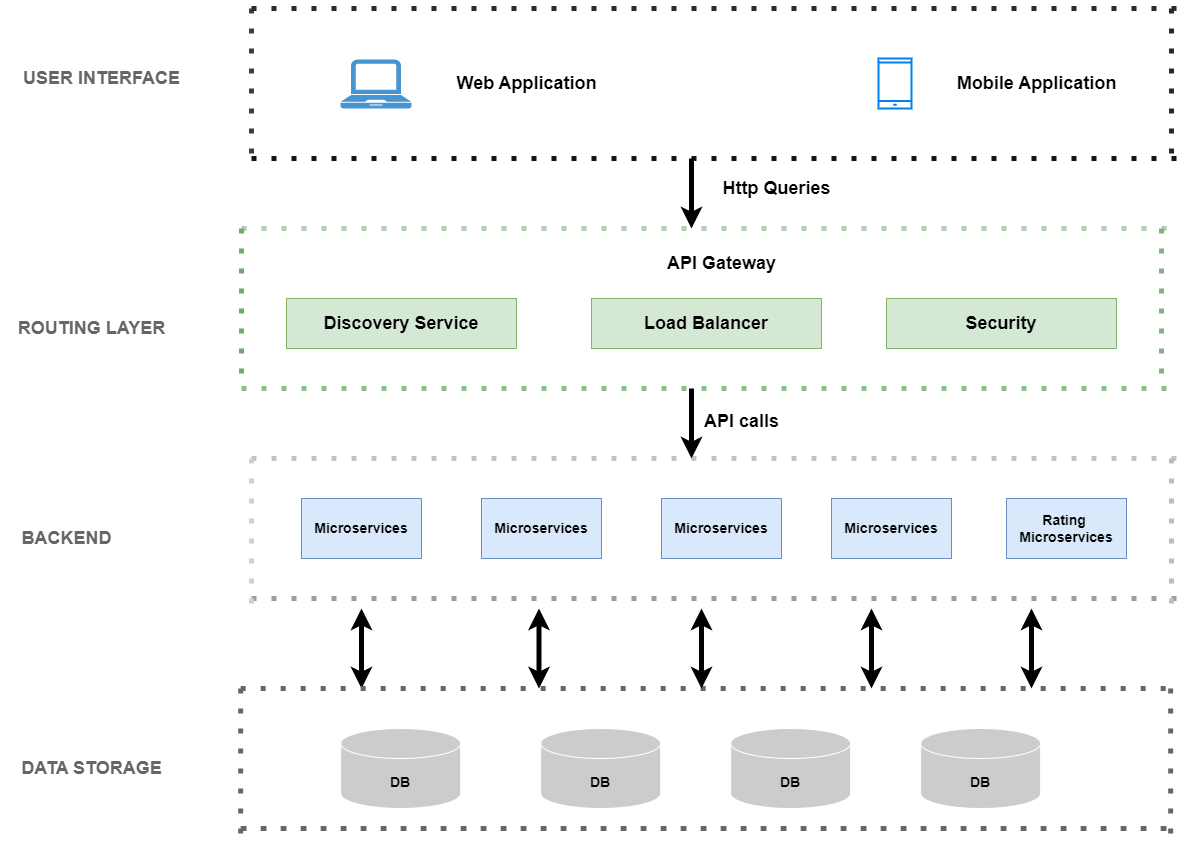

The diagram above was exported from draw.io. Its source (the exported page's mxGraphModel, read from the mxfile embedded in the PNG):
<mxGraphModel dx="2268" dy="916" grid="1" gridSize="10" guides="1" tooltips="1" connect="1" arrows="1" fold="1" page="1" pageScale="1" pageWidth="850" pageHeight="1100" background="#ffffff" math="0" shadow="0">
  <root>
    <mxCell id="0" />
    <mxCell id="1" parent="0" />
    <mxCell id="U16WkkTj1TBeXJrdosqX-3" value="" style="endArrow=none;dashed=1;html=1;dashPattern=1 3;strokeWidth=5;rounded=0;strokeColor=#3e3c3c;" parent="1" edge="1">
      <mxGeometry width="50" height="50" relative="1" as="geometry">
        <mxPoint x="-320" y="60" as="sourcePoint" />
        <mxPoint x="-320" y="220" as="targetPoint" />
      </mxGeometry>
    </mxCell>
    <mxCell id="U16WkkTj1TBeXJrdosqX-8" value="" style="endArrow=none;dashed=1;html=1;dashPattern=1 3;strokeWidth=5;rounded=1;strokeColor=#2a2727;" parent="1" edge="1">
      <mxGeometry width="50" height="50" relative="1" as="geometry">
        <mxPoint x="600" y="60" as="sourcePoint" />
        <mxPoint x="600" y="220" as="targetPoint" />
      </mxGeometry>
    </mxCell>
    <mxCell id="U16WkkTj1TBeXJrdosqX-12" value="&lt;font style=&quot;font-size: 18px;&quot;&gt;Web Application&lt;/font&gt;" style="text;html=1;align=center;verticalAlign=middle;resizable=0;points=[];autosize=1;fontStyle=1;fontSize=14;" parent="1" vertex="1">
      <mxGeometry x="-125" y="115" width="160" height="40" as="geometry" />
    </mxCell>
    <mxCell id="U16WkkTj1TBeXJrdosqX-41" value="&lt;font style=&quot;font-size: 18px;&quot;&gt;&lt;b&gt;&lt;font style=&quot;font-size: 18px;&quot;&gt;Discovery&lt;/font&gt; Service&lt;/b&gt;&lt;/font&gt;" style="rounded=0;whiteSpace=wrap;html=1;fillColor=#d5e8d4;strokeColor=#82b366;" parent="1" vertex="1">
      <mxGeometry x="-285" y="350" width="230" height="50" as="geometry" />
    </mxCell>
    <mxCell id="U16WkkTj1TBeXJrdosqX-44" value="&lt;b style=&quot;font-size: 18px;&quot;&gt;&lt;font style=&quot;font-size: 18px;&quot;&gt;API Gateway&lt;/font&gt;&lt;/b&gt;" style="text;html=1;align=center;verticalAlign=middle;resizable=0;points=[];autosize=1;strokeColor=none;fillColor=none;strokeWidth=3;fontSize=18;" parent="1" vertex="1">
      <mxGeometry x="85" y="295" width="130" height="40" as="geometry" />
    </mxCell>
    <mxCell id="U16WkkTj1TBeXJrdosqX-45" value="" style="endArrow=none;dashed=1;html=1;dashPattern=1 3;strokeWidth=5;rounded=1;strokeColor=#c1c1cd;fontColor=#00ff00;" parent="1" edge="1">
      <mxGeometry width="50" height="50" relative="1" as="geometry">
        <mxPoint x="-320" y="510" as="sourcePoint" />
        <mxPoint x="610" y="510" as="targetPoint" />
      </mxGeometry>
    </mxCell>
    <mxCell id="U16WkkTj1TBeXJrdosqX-46" value="" style="endArrow=none;dashed=1;html=1;dashPattern=1 3;strokeWidth=5;rounded=1;strokeColor=#9d9da4;fontColor=#00ff00;" parent="1" edge="1">
      <mxGeometry width="50" height="50" relative="1" as="geometry">
        <mxPoint x="-320" y="650" as="sourcePoint" />
        <mxPoint x="610" y="650" as="targetPoint" />
      </mxGeometry>
    </mxCell>
    <mxCell id="U16WkkTj1TBeXJrdosqX-47" value="" style="endArrow=none;dashed=1;html=1;dashPattern=1 3;strokeWidth=5;rounded=0;strokeColor=#cfcfd3;fontColor=#00ff00;" parent="1" edge="1">
      <mxGeometry width="50" height="50" relative="1" as="geometry">
        <mxPoint x="-320" y="510" as="sourcePoint" />
        <mxPoint x="-320" y="670" as="targetPoint" />
      </mxGeometry>
    </mxCell>
    <mxCell id="U16WkkTj1TBeXJrdosqX-48" value="" style="endArrow=none;dashed=1;html=1;dashPattern=1 3;strokeWidth=5;rounded=1;strokeColor=#bbbbc3;fontColor=#00ff00;" parent="1" edge="1">
      <mxGeometry width="50" height="50" relative="1" as="geometry">
        <mxPoint x="600" y="510" as="sourcePoint" />
        <mxPoint x="600" y="660" as="targetPoint" />
      </mxGeometry>
    </mxCell>
    <mxCell id="U16WkkTj1TBeXJrdosqX-51" value="&lt;span style=&quot;font-size: 14px;&quot;&gt;&lt;b&gt;Microservices&lt;/b&gt;&lt;/span&gt;" style="rounded=0;whiteSpace=wrap;html=1;fillColor=#dae8fc;strokeColor=#6c8ebf;" parent="1" vertex="1">
      <mxGeometry x="-270" y="550" width="120" height="60" as="geometry" />
    </mxCell>
    <mxCell id="U16WkkTj1TBeXJrdosqX-53" value="&lt;font style=&quot;font-size: 14px;&quot;&gt;&lt;b&gt;Microservices&lt;/b&gt;&lt;/font&gt;" style="rounded=0;whiteSpace=wrap;html=1;fillColor=#dae8fc;strokeColor=#6c8ebf;" parent="1" vertex="1">
      <mxGeometry x="260" y="550" width="120" height="60" as="geometry" />
    </mxCell>
    <mxCell id="U16WkkTj1TBeXJrdosqX-54" value="&lt;font style=&quot;font-size: 14px;&quot;&gt;&lt;b&gt;Microservices&lt;/b&gt;&lt;/font&gt;" style="rounded=0;whiteSpace=wrap;html=1;fillColor=#dae8fc;strokeColor=#6c8ebf;" parent="1" vertex="1">
      <mxGeometry x="89.99999999999999" y="550" width="120" height="60" as="geometry" />
    </mxCell>
    <mxCell id="U16WkkTj1TBeXJrdosqX-55" value="&lt;font style=&quot;font-size: 14px;&quot;&gt;&lt;b&gt;Microservices&lt;/b&gt;&lt;/font&gt;" style="rounded=0;whiteSpace=wrap;html=1;strokeColor=#6c8ebf;fillColor=#dae8fc;" parent="1" vertex="1">
      <mxGeometry x="-90" y="550" width="120" height="60" as="geometry" />
    </mxCell>
    <mxCell id="U16WkkTj1TBeXJrdosqX-56" value="&lt;font style=&quot;font-size: 14px;&quot;&gt;&lt;b&gt;Rating&amp;nbsp;&lt;br&gt;Microservices&lt;/b&gt;&lt;/font&gt;" style="rounded=0;whiteSpace=wrap;html=1;fillColor=#dae8fc;strokeColor=#6c8ebf;" parent="1" vertex="1">
      <mxGeometry x="435" y="550" width="120" height="60" as="geometry" />
    </mxCell>
    <mxCell id="U16WkkTj1TBeXJrdosqX-57" value="" style="endArrow=none;dashed=1;html=1;dashPattern=1 3;strokeWidth=5;rounded=1;strokeColor=#666666;fontColor=#00ff00;" parent="1" edge="1">
      <mxGeometry width="50" height="50" relative="1" as="geometry">
        <mxPoint x="-330" y="880" as="sourcePoint" />
        <mxPoint x="600" y="880" as="targetPoint" />
      </mxGeometry>
    </mxCell>
    <mxCell id="U16WkkTj1TBeXJrdosqX-58" value="" style="endArrow=none;dashed=1;html=1;dashPattern=1 3;strokeWidth=5;rounded=1;strokeColor=#666666;fontColor=#00ff00;" parent="1" edge="1">
      <mxGeometry width="50" height="50" relative="1" as="geometry">
        <mxPoint x="-330.83" y="880" as="sourcePoint" />
        <mxPoint x="599.17" y="880" as="targetPoint" />
      </mxGeometry>
    </mxCell>
    <mxCell id="U16WkkTj1TBeXJrdosqX-59" value="" style="endArrow=none;dashed=1;html=1;dashPattern=1 3;strokeWidth=5;rounded=0;strokeColor=#666666;fontColor=#00ff00;" parent="1" edge="1">
      <mxGeometry width="50" height="50" relative="1" as="geometry">
        <mxPoint x="-330.83" y="740" as="sourcePoint" />
        <mxPoint x="-330.83" y="900" as="targetPoint" />
      </mxGeometry>
    </mxCell>
    <mxCell id="U16WkkTj1TBeXJrdosqX-60" value="" style="endArrow=none;dashed=1;html=1;dashPattern=1 3;strokeWidth=5;rounded=1;strokeColor=#666666;fontColor=#00ff00;" parent="1" edge="1">
      <mxGeometry width="50" height="50" relative="1" as="geometry">
        <mxPoint x="599.17" y="740" as="sourcePoint" />
        <mxPoint x="599.17" y="890" as="targetPoint" />
      </mxGeometry>
    </mxCell>
    <mxCell id="U16WkkTj1TBeXJrdosqX-68" value="" style="endArrow=none;dashed=1;html=1;dashPattern=1 3;strokeWidth=5;rounded=1;strokeColor=#87c087;fontColor=#00ff00;" parent="1" edge="1">
      <mxGeometry width="50" height="50" relative="1" as="geometry">
        <mxPoint x="-330" y="440" as="sourcePoint" />
        <mxPoint x="600" y="440" as="targetPoint" />
      </mxGeometry>
    </mxCell>
    <mxCell id="U16WkkTj1TBeXJrdosqX-69" value="" style="endArrow=none;dashed=1;html=1;dashPattern=1 3;strokeWidth=5;rounded=1;strokeColor=#b0cfb0;fontColor=#00ff00;" parent="1" edge="1">
      <mxGeometry width="50" height="50" relative="1" as="geometry">
        <mxPoint x="-330" y="280" as="sourcePoint" />
        <mxPoint x="600" y="280" as="targetPoint" />
      </mxGeometry>
    </mxCell>
    <mxCell id="U16WkkTj1TBeXJrdosqX-70" value="" style="endArrow=none;dashed=1;html=1;dashPattern=1 3;strokeWidth=5;rounded=0;strokeColor=#71a871;fontColor=#00ff00;" parent="1" edge="1">
      <mxGeometry width="50" height="50" relative="1" as="geometry">
        <mxPoint x="-330" y="280" as="sourcePoint" />
        <mxPoint x="-330" y="440" as="targetPoint" />
      </mxGeometry>
    </mxCell>
    <mxCell id="U16WkkTj1TBeXJrdosqX-71" value="" style="endArrow=none;dashed=1;html=1;dashPattern=1 3;strokeWidth=5;rounded=1;strokeColor=#80b380;fontColor=#00ff00;" parent="1" edge="1">
      <mxGeometry width="50" height="50" relative="1" as="geometry">
        <mxPoint x="590" y="280" as="sourcePoint" />
        <mxPoint x="590" y="430" as="targetPoint" />
      </mxGeometry>
    </mxCell>
    <mxCell id="U16WkkTj1TBeXJrdosqX-72" value="&lt;b style=&quot;&quot;&gt;&lt;font style=&quot;font-size: 18px;&quot;&gt;Security&lt;/font&gt;&lt;/b&gt;" style="rounded=0;whiteSpace=wrap;html=1;fillColor=#d5e8d4;strokeColor=#82b366;" parent="1" vertex="1">
      <mxGeometry x="315" y="350" width="230" height="50" as="geometry" />
    </mxCell>
    <mxCell id="U16WkkTj1TBeXJrdosqX-73" value="&lt;b style=&quot;&quot;&gt;&lt;font style=&quot;font-size: 18px;&quot;&gt;Load Balancer&lt;/font&gt;&lt;/b&gt;" style="rounded=0;whiteSpace=wrap;html=1;fillColor=#d5e8d4;strokeColor=#82b366;" parent="1" vertex="1">
      <mxGeometry x="20" y="350" width="230" height="50" as="geometry" />
    </mxCell>
    <mxCell id="U16WkkTj1TBeXJrdosqX-75" value="" style="endArrow=none;dashed=1;html=1;dashPattern=1 3;strokeWidth=5;rounded=1;strokeColor=#2c2b2b;fontColor=#00ff00;" parent="1" edge="1">
      <mxGeometry width="50" height="50" relative="1" as="geometry">
        <mxPoint x="-320" y="60" as="sourcePoint" />
        <mxPoint x="610" y="60" as="targetPoint" />
      </mxGeometry>
    </mxCell>
    <mxCell id="U16WkkTj1TBeXJrdosqX-76" value="" style="endArrow=none;dashed=1;html=1;dashPattern=1 3;strokeWidth=5;rounded=1;strokeColor=#151414;fontColor=#00ff00;" parent="1" edge="1">
      <mxGeometry width="50" height="50" relative="1" as="geometry">
        <mxPoint x="-320" y="210" as="sourcePoint" />
        <mxPoint x="610" y="210" as="targetPoint" />
      </mxGeometry>
    </mxCell>
    <mxCell id="U16WkkTj1TBeXJrdosqX-79" value="" style="endArrow=classic;html=1;rounded=1;strokeWidth=5;" parent="1" edge="1">
      <mxGeometry width="50" height="50" relative="1" as="geometry">
        <mxPoint x="120" y="210" as="sourcePoint" />
        <mxPoint x="120" y="280" as="targetPoint" />
      </mxGeometry>
    </mxCell>
    <mxCell id="U16WkkTj1TBeXJrdosqX-80" value="&lt;b style=&quot;border-color: var(--border-color);&quot;&gt;&lt;font style=&quot;border-color: var(--border-color); font-size: 18px;&quot;&gt;Http Queries&lt;/font&gt;&lt;/b&gt;" style="text;html=1;align=center;verticalAlign=middle;resizable=0;points=[];autosize=1;strokeColor=none;fillColor=none;" parent="1" vertex="1">
      <mxGeometry x="140" y="220" width="130" height="40" as="geometry" />
    </mxCell>
    <mxCell id="U16WkkTj1TBeXJrdosqX-83" value="" style="endArrow=classic;html=1;rounded=1;strokeWidth=5;" parent="1" edge="1">
      <mxGeometry width="50" height="50" relative="1" as="geometry">
        <mxPoint x="120" y="440" as="sourcePoint" />
        <mxPoint x="120" y="510" as="targetPoint" />
      </mxGeometry>
    </mxCell>
    <mxCell id="U16WkkTj1TBeXJrdosqX-84" value="&lt;font style=&quot;font-size: 18px;&quot;&gt;&lt;b&gt;API calls&lt;/b&gt;&lt;/font&gt;" style="text;html=1;align=center;verticalAlign=middle;resizable=0;points=[];autosize=1;strokeColor=none;fillColor=none;" parent="1" vertex="1">
      <mxGeometry x="120" y="453" width="100" height="40" as="geometry" />
    </mxCell>
    <mxCell id="U16WkkTj1TBeXJrdosqX-85" value="" style="endArrow=classic;startArrow=classic;html=1;rounded=0;strokeWidth=5;" parent="1" edge="1">
      <mxGeometry width="50" height="50" relative="1" as="geometry">
        <mxPoint x="-32.499999999999986" y="740" as="sourcePoint" />
        <mxPoint x="-32.499999999999986" y="660" as="targetPoint" />
      </mxGeometry>
    </mxCell>
    <mxCell id="U16WkkTj1TBeXJrdosqX-87" value="" style="endArrow=classic;startArrow=classic;html=1;rounded=0;strokeWidth=5;" parent="1" edge="1">
      <mxGeometry width="50" height="50" relative="1" as="geometry">
        <mxPoint x="-210" y="740" as="sourcePoint" />
        <mxPoint x="-210" y="660" as="targetPoint" />
      </mxGeometry>
    </mxCell>
    <mxCell id="U16WkkTj1TBeXJrdosqX-92" value="&lt;b&gt;&lt;font style=&quot;font-size: 14px;&quot;&gt;DB&lt;/font&gt;&lt;/b&gt;" style="shape=cylinder3;whiteSpace=wrap;html=1;boundedLbl=1;backgroundOutline=1;size=15;fillColor=#CCCCCC;strokeColor=#FFFFFF;" parent="1" vertex="1">
      <mxGeometry x="-230.83" y="780" width="120" height="80" as="geometry" />
    </mxCell>
    <mxCell id="U16WkkTj1TBeXJrdosqX-93" value="&lt;span style=&quot;font-size: 14px;&quot;&gt;&lt;b&gt;DB&lt;/b&gt;&lt;/span&gt;" style="shape=cylinder3;whiteSpace=wrap;html=1;boundedLbl=1;backgroundOutline=1;size=15;fillColor=#CCCCCC;strokeColor=#FFFFFF;" parent="1" vertex="1">
      <mxGeometry x="-30.83" y="780" width="120" height="80" as="geometry" />
    </mxCell>
    <mxCell id="U16WkkTj1TBeXJrdosqX-94" value="&lt;span style=&quot;font-size: 14px;&quot;&gt;&lt;b&gt;DB&lt;/b&gt;&lt;/span&gt;" style="shape=cylinder3;whiteSpace=wrap;html=1;boundedLbl=1;backgroundOutline=1;size=15;fillColor=#CCCCCC;strokeColor=#FFFFFF;" parent="1" vertex="1">
      <mxGeometry x="159.17" y="780" width="120" height="80" as="geometry" />
    </mxCell>
    <mxCell id="U16WkkTj1TBeXJrdosqX-95" value="&lt;span style=&quot;font-size: 14px;&quot;&gt;&lt;b&gt;DB&lt;/b&gt;&lt;/span&gt;" style="shape=cylinder3;whiteSpace=wrap;html=1;boundedLbl=1;backgroundOutline=1;size=15;fillColor=#CCCCCC;strokeColor=#FFFFFF;" parent="1" vertex="1">
      <mxGeometry x="349.17" y="780" width="120" height="80" as="geometry" />
    </mxCell>
    <mxCell id="U16WkkTj1TBeXJrdosqX-96" value="" style="endArrow=none;dashed=1;html=1;dashPattern=1 3;strokeWidth=5;rounded=1;strokeColor=#666666;fontColor=#00ff00;" parent="1" edge="1">
      <mxGeometry width="50" height="50" relative="1" as="geometry">
        <mxPoint x="-330.83" y="740" as="sourcePoint" />
        <mxPoint x="599.17" y="740" as="targetPoint" />
      </mxGeometry>
    </mxCell>
    <mxCell id="U16WkkTj1TBeXJrdosqX-97" value="" style="endArrow=classic;startArrow=classic;html=1;rounded=0;strokeWidth=5;" parent="1" edge="1">
      <mxGeometry width="50" height="50" relative="1" as="geometry">
        <mxPoint x="130" y="740" as="sourcePoint" />
        <mxPoint x="130" y="660" as="targetPoint" />
      </mxGeometry>
    </mxCell>
    <mxCell id="U16WkkTj1TBeXJrdosqX-98" value="" style="endArrow=classic;startArrow=classic;html=1;rounded=0;strokeWidth=5;" parent="1" edge="1">
      <mxGeometry width="50" height="50" relative="1" as="geometry">
        <mxPoint x="300" y="740" as="sourcePoint" />
        <mxPoint x="300" y="660" as="targetPoint" />
      </mxGeometry>
    </mxCell>
    <mxCell id="U16WkkTj1TBeXJrdosqX-99" value="" style="endArrow=classic;startArrow=classic;html=1;rounded=0;strokeWidth=5;" parent="1" edge="1">
      <mxGeometry width="50" height="50" relative="1" as="geometry">
        <mxPoint x="460" y="740" as="sourcePoint" />
        <mxPoint x="460" y="660" as="targetPoint" />
      </mxGeometry>
    </mxCell>
    <mxCell id="U16WkkTj1TBeXJrdosqX-102" value="&lt;font color=&quot;#666666&quot; style=&quot;font-size: 18px;&quot;&gt;&lt;b&gt;DATA STORAGE&lt;/b&gt;&lt;/font&gt;" style="text;html=1;align=center;verticalAlign=middle;resizable=0;points=[];autosize=1;strokeColor=none;fillColor=none;" parent="1" vertex="1">
      <mxGeometry x="-560" y="800" width="160" height="40" as="geometry" />
    </mxCell>
    <mxCell id="cNYGe5FzbZfrmvpPFNle-1" value="" style="pointerEvents=1;shadow=0;dashed=0;html=1;strokeColor=none;fillColor=#4495D1;labelPosition=center;verticalLabelPosition=bottom;verticalAlign=top;align=center;outlineConnect=0;shape=mxgraph.veeam.laptop;" vertex="1" parent="1">
      <mxGeometry x="-231" y="111" width="71" height="49" as="geometry" />
    </mxCell>
    <mxCell id="cNYGe5FzbZfrmvpPFNle-2" value="&lt;font style=&quot;font-size: 18px;&quot;&gt;Mobile Application&lt;/font&gt;" style="text;html=1;align=center;verticalAlign=middle;resizable=0;points=[];autosize=1;fontStyle=1;fontSize=14;" vertex="1" parent="1">
      <mxGeometry x="375" y="115" width="180" height="40" as="geometry" />
    </mxCell>
    <mxCell id="cNYGe5FzbZfrmvpPFNle-3" value="" style="html=1;verticalLabelPosition=bottom;align=center;labelBackgroundColor=#ffffff;verticalAlign=top;strokeWidth=2;strokeColor=#0080F0;shadow=0;dashed=0;shape=mxgraph.ios7.icons.smartphone;" vertex="1" parent="1">
      <mxGeometry x="307" y="110" width="33" height="50" as="geometry" />
    </mxCell>
    <mxCell id="cNYGe5FzbZfrmvpPFNle-4" value="&lt;font color=&quot;#666666&quot;&gt;&lt;span style=&quot;font-size: 18px;&quot;&gt;&lt;b&gt;BACKEND&lt;/b&gt;&lt;/span&gt;&lt;/font&gt;" style="text;html=1;align=center;verticalAlign=middle;resizable=0;points=[];autosize=1;strokeColor=none;fillColor=none;" vertex="1" parent="1">
      <mxGeometry x="-560" y="570" width="110" height="40" as="geometry" />
    </mxCell>
    <mxCell id="cNYGe5FzbZfrmvpPFNle-5" value="&lt;font color=&quot;#666666&quot;&gt;&lt;span style=&quot;font-size: 18px;&quot;&gt;&lt;b&gt;ROUTING LAYER&lt;/b&gt;&lt;/span&gt;&lt;/font&gt;" style="text;html=1;align=center;verticalAlign=middle;resizable=0;points=[];autosize=1;strokeColor=none;fillColor=none;" vertex="1" parent="1">
      <mxGeometry x="-565" y="360" width="170" height="40" as="geometry" />
    </mxCell>
    <mxCell id="cNYGe5FzbZfrmvpPFNle-7" value="&lt;font color=&quot;#666666&quot;&gt;&lt;span style=&quot;font-size: 18px;&quot;&gt;&lt;b&gt;USER INTERFACE&lt;/b&gt;&lt;/span&gt;&lt;/font&gt;" style="text;html=1;align=center;verticalAlign=middle;resizable=0;points=[];autosize=1;strokeColor=none;fillColor=none;" vertex="1" parent="1">
      <mxGeometry x="-560" y="110" width="180" height="40" as="geometry" />
    </mxCell>
  </root>
</mxGraphModel>